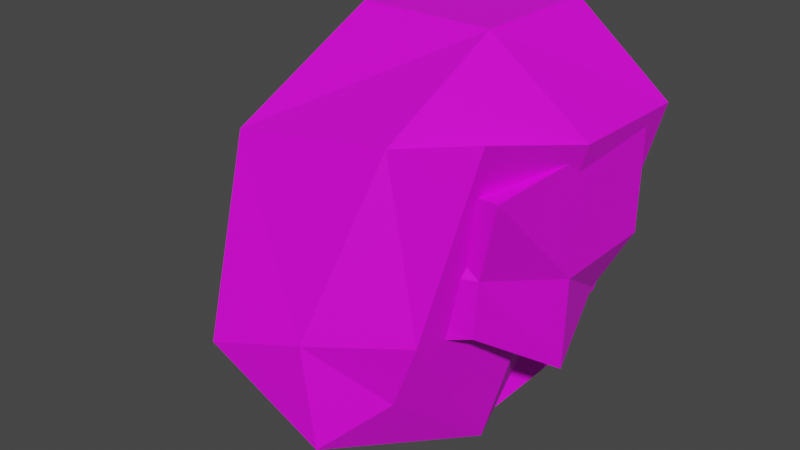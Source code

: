 # Source: Stones.blend  (saved by Blender 3.6.14; exported with 4.5.12 LTS)
import bpy
from mathutils import Matrix  # noqa: F401  (used for matrix-valued properties, if any)

bpy.ops.wm.read_factory_settings(use_empty=True)
scene = bpy.context.scene
scene.name = 'Scene'

# ---- images (referenced by path relative to the original .blend; pixels are not part of the script)
import os
ASSET_DIR = os.environ.get("B2B_ASSET_DIR", "")  # directory of the original .blend (textures are referenced by path, not embedded)
HERE = os.path.dirname(os.path.abspath(__file__))  # packed textures are extracted next to this script under _unpacked/

def load_image(name, relpath, width, height, colorspace="sRGB"):
    """Load a texture the original file referenced (path relative to the .blend, or extracted next to this script)."""
    p = next((c for c in (os.path.join(HERE, relpath), os.path.join(ASSET_DIR, relpath)) if relpath and os.path.exists(c)), "")
    if p:
        img = bpy.data.images.load(p, check_existing=True)
        img.name = name
    else:  # same state as the original file: an image datablock whose file is absent (Cycles renders it pink)
        img = bpy.data.images.new(name, width, height)
        img.source = "FILE"
        img.filepath = "//" + (relpath or name)
    img.colorspace_settings.name = colorspace
    return img
img_road1_png = load_image('road1.png', 'road1.png', 1024, 1024, 'sRGB')

# ---- materials (node trees are filled in below, after node groups)
mat_stone = bpy.data.materials.new('Stone')
mat_stone.use_transparent_shadow = False

# ---- material node trees
mat_stone.use_nodes = True; mat_stone.node_tree.nodes.clear()
_N = mat_stone.node_tree.nodes; _L = mat_stone.node_tree.links
n0 = _N.new('ShaderNodeBsdfPrincipled'); n0.name = 'Principled BSDF'; n0.location = (10, 300)
n0.distribution = 'GGX'
n0.subsurface_method = 'RANDOM_WALK_SKIN'
n0.inputs[3].default_value = 1.45
n0.inputs[27].default_value = (0.0, 0.0, 0.0, 1.0)
n0.inputs[28].default_value = 1.0
n1 = _N.new('ShaderNodeOutputMaterial'); n1.name = 'Material Output'; n1.location = (300, 300)
n2 = _N.new('ShaderNodeTexImage'); n2.name = 'Image Texture'; n2.location = (-280, 280)
n2.image = img_road1_png
n2.interpolation = 'Closest'
_L.new(n0.outputs[0], n1.inputs[0])
_L.new(n2.outputs[0], n0.inputs[0])
n1.is_active_output = True

# ---- world
world_world = bpy.data.worlds.new('World'); scene.world = world_world
world_world.use_nodes = True; world_world.node_tree.nodes.clear()
_N = world_world.node_tree.nodes; _L = world_world.node_tree.links
n0 = _N.new('ShaderNodeOutputWorld'); n0.name = 'World Output'; n0.location = (300, 300)
n1 = _N.new('ShaderNodeBackground'); n1.name = 'Background'; n1.location = (10, 300)
n1.inputs[0].default_value = (0.05088, 0.05088, 0.05088, 1.0)
_L.new(n1.outputs[0], n0.inputs[0])
n0.is_active_output = True
world_world.color = (0.05088, 0.05088, 0.05088)
world_world.use_sun_shadow = False
world_world.sun_shadow_jitter_overblur = 0.0

# ---- meshes
me_cube = bpy.data.meshes.new('Cube')
me_cube.from_pydata([(-1.25, -1.398, -0.8827), (-1.246, -1.017, 0.8451), (-1.016, 0.8379, -0.6315), (-1.44, 1.188, 1.183), (0.7468, -0.8741, -0.2661), (1.053, -1.053, 1.053), (0.7556, 0.9238, -0.6004), (1.053, 1.053, 1.053), (-1.232, -1.4, -0.01039), (-1.053, 1.053, 0.0), (1.053, 1.053, 0.0), (0.8308, -0.9363, 0.3065), (-0.01806, 1.055, -0.8723), (-0.1769, 1.223, 1.422), (-0.4193, -1.281, -0.5761), (0.0, -1.053, 1.053), (-0.4492, -1.363, 0.2608), (0.0, 1.053, 0.0), (-1.071, 0.002028, -0.8723), (-1.23, 0.1706, 1.422), (1.035, 0.002028, -0.8723), (1.053, 0.0, 1.053), (1.053, 0.0, 0.0), (-2.079, 0.0, 0.0), (-0.1769, 0.1706, 1.422), (-0.01806, 0.002028, -0.8723)], [], [(23, 19, 3, 9), (17, 13, 7, 10), (22, 21, 5, 11), (16, 15, 1, 8), (25, 20, 4, 14), (24, 19, 1, 15), (14, 16, 8, 0), (20, 22, 11, 4), (12, 17, 10, 6), (18, 23, 9, 2), (2, 9, 17, 12), (4, 11, 16, 14), (21, 24, 15, 5), (18, 25, 14, 0), (11, 5, 15, 16), (9, 3, 13, 17), (2, 12, 25, 18), (7, 13, 24, 21), (0, 8, 23, 18), (6, 10, 22, 20), (13, 3, 19, 24), (12, 6, 20, 25), (10, 7, 21, 22), (8, 1, 19, 23)])
_uv = me_cube.uv_layers.new(name='UVMap')
_uv.uv.foreach_set('vector', [0.4607, 0.5143, 0.7492, 0.5228, 0.6768, 0.743, 0.4105, 0.7639, 0.5464, 0.5041, 0.2316, 0.4843, 0.362, 0.2361, 0.5863, 0.2773, 0.4496, 0.4989, 0.7125, 0.5031, 0.7186, 0.7639, 0.5251, 0.7396, 0.3902, 0.4264, 0.2315, 0.5442, 0.2315, 0.281, 0.4266, 0.26, 0.4459, 0.5498, 0.2316, 0.5783, 0.2572, 0.3581, 0.4981, 0.2721, 0.4527, 0.4924, 0.4468, 0.2771, 0.7196, 0.2687, 0.7141, 0.5302, 0.5628, 0.417, 0.3902, 0.4264, 0.4266, 0.26, 0.6069, 0.2361, 0.2316, 0.5012, 0.4496, 0.4989, 0.5251, 0.7396, 0.3817, 0.7299, 0.7336, 0.5414, 0.5464, 0.5041, 0.5863, 0.2773, 0.7064, 0.3634, 0.2316, 0.519, 0.4607, 0.5143, 0.4105, 0.7639, 0.2794, 0.7002, 0.6448, 0.7506, 0.5017, 0.7299, 0.5464, 0.5041, 0.7336, 0.5414, 0.5245, 0.6804, 0.4042, 0.7039, 0.3902, 0.4264, 0.5628, 0.417, 0.5025, 0.7528, 0.4527, 0.4924, 0.7141, 0.5302, 0.7196, 0.7473, 0.6602, 0.5209, 0.4459, 0.5498, 0.4981, 0.2721, 0.675, 0.2361, 0.4042, 0.7039, 0.2506, 0.7639, 0.2315, 0.5442, 0.3902, 0.4264, 0.5017, 0.7299, 0.2316, 0.7639, 0.2316, 0.4843, 0.5464, 0.5041, 0.675, 0.6949, 0.4763, 0.7639, 0.4459, 0.5498, 0.6602, 0.5209, 0.2848, 0.7639, 0.2374, 0.5004, 0.4527, 0.4924, 0.5025, 0.7528, 0.2316, 0.2361, 0.4065, 0.2375, 0.4607, 0.5143, 0.2316, 0.519, 0.2924, 0.2613, 0.4588, 0.2361, 0.4496, 0.4989, 0.2316, 0.5012, 0.2374, 0.5004, 0.2316, 0.2361, 0.4468, 0.2771, 0.4527, 0.4924, 0.4763, 0.7639, 0.31, 0.7631, 0.2316, 0.5783, 0.4459, 0.5498, 0.4588, 0.2361, 0.7186, 0.2433, 0.7125, 0.5031, 0.4496, 0.4989, 0.4065, 0.2375, 0.6021, 0.286, 0.7492, 0.5228, 0.4607, 0.5143])
me_cube.materials.append(mat_stone)
me_cube.update()
me_cube_001 = bpy.data.meshes.new('Cube.001')
me_cube_001.from_pydata([(-0.9553, -1.371, -1.289), (-1.304, -1.277, 1.081), (-1.015, 1.052, -1.472), (-1.547, 1.492, 1.506), (0.1969, -1.181, -0.9733), (0.9791, -1.131, 1.503), (0.05038, 1.055, -1.478), (1.081, 1.352, 1.113), (-1.287, -1.758, -0.6916), (-1.061, 1.322, -0.6785), (0.5912, 1.257, -0.8453), (0.4756, -1.224, -0.2988), (0.2381, 1.325, -1.774), (0.03863, 1.536, 1.806), (-0.2659, -1.609, -1.402), (0.2607, -1.322, 1.342), (-0.3034, -1.711, -0.351), (0.2607, 1.322, -0.6785), (-1.084, 0.002547, -1.774), (-1.283, 0.2143, 1.806), (0.3358, -0.1127, -1.846), (1.114, 0.03143, 1.169), (0.6237, -0.06345, -0.7894), (-2.351, 0.0, -0.6785), (0.03863, 0.2143, 1.806), (0.2381, 0.002547, -1.774)], [], [(23, 19, 3, 9), (17, 13, 7, 10), (22, 21, 5, 11), (16, 15, 1, 8), (25, 20, 4, 14), (24, 19, 1, 15), (14, 16, 8, 0), (20, 22, 11, 4), (12, 17, 10, 6), (18, 23, 9, 2), (2, 9, 17, 12), (4, 11, 16, 14), (21, 24, 15, 5), (18, 25, 14, 0), (11, 5, 15, 16), (9, 3, 13, 17), (2, 12, 25, 18), (7, 13, 24, 21), (0, 8, 23, 18), (6, 10, 22, 20), (13, 3, 19, 24), (12, 6, 20, 25), (10, 7, 21, 22), (8, 1, 19, 23)])
_uv = me_cube_001.uv_layers.new(name='UVMap')
_uv.uv.foreach_set('vector', [0.4577, 0.5157, 0.7757, 0.5252, 0.6959, 0.7679, 0.4023, 0.7909, 0.5521, 0.5045, 0.2051, 0.4827, 0.3489, 0.2091, 0.5962, 0.2545, 0.4153, 0.3999, 0.4116, 0.7515, 0.205, 0.791, 0.205, 0.4672, 0.3799, 0.4189, 0.205, 0.5487, 0.205, 0.2586, 0.42, 0.2354, 0.2446, 0.2306, 0.2715, 0.2091, 0.5359, 0.253, 0.4964, 0.369, 0.4489, 0.4917, 0.4424, 0.2543, 0.7431, 0.245, 0.7371, 0.5333, 0.4964, 0.369, 0.6674, 0.3939, 0.5776, 0.576, 0.4663, 0.4851, 0.4122, 0.2091, 0.4153, 0.3999, 0.205, 0.4672, 0.2128, 0.3417, 0.7585, 0.5456, 0.5521, 0.5045, 0.5962, 0.2545, 0.7285, 0.3494, 0.2051, 0.5209, 0.4577, 0.5157, 0.4023, 0.7909, 0.2578, 0.7207, 0.6606, 0.7763, 0.5029, 0.7534, 0.5521, 0.5045, 0.7585, 0.5456, 0.5359, 0.253, 0.6761, 0.2091, 0.6674, 0.3939, 0.4964, 0.369, 0.5037, 0.7788, 0.4489, 0.4917, 0.7371, 0.5333, 0.7431, 0.7727, 0.205, 0.4763, 0.2446, 0.2306, 0.4964, 0.369, 0.4663, 0.4851, 0.3954, 0.7248, 0.2261, 0.791, 0.205, 0.5487, 0.3799, 0.4189, 0.5029, 0.7534, 0.2051, 0.7909, 0.2051, 0.4827, 0.5521, 0.5045, 0.6939, 0.7149, 0.4748, 0.7909, 0.4414, 0.5549, 0.6776, 0.5231, 0.2637, 0.7909, 0.2115, 0.5005, 0.4489, 0.4917, 0.5037, 0.7788, 0.4663, 0.4851, 0.5776, 0.576, 0.2571, 0.7909, 0.205, 0.4763, 0.6226, 0.2611, 0.6455, 0.4067, 0.4153, 0.3999, 0.4122, 0.2091, 0.2115, 0.5005, 0.2051, 0.2091, 0.4424, 0.2543, 0.4489, 0.4917, 0.4748, 0.7909, 0.2915, 0.7901, 0.2051, 0.5864, 0.4414, 0.5549, 0.6455, 0.4067, 0.6387, 0.7551, 0.4116, 0.7515, 0.4153, 0.3999, 0.3979, 0.2106, 0.6135, 0.2641, 0.7757, 0.5252, 0.4577, 0.5157])
me_cube_001.materials.append(mat_stone)
me_cube_001.update()

# ---- objects
ob_stone1 = bpy.data.objects.new('Stone1', me_cube)
ob_stone2 = bpy.data.objects.new('Stone2', me_cube_001)

# ---- transforms, parenting, visibility, modifiers, constraints
ob_stone1.location = (0.0, 0.0, 0.0)
ob_stone2.location = (0.0, 0.0, 0.0)

# ---- collection membership
scene.collection.objects.link(ob_stone1)
scene.collection.objects.link(ob_stone2)

# ---- scene / render settings (as saved in the file)
scene.frame_start = 1; scene.frame_end = 250; scene.frame_set(61)
scene.render.engine = 'BLENDER_EEVEE_NEXT'
scene.cycles.sampling_pattern = 'TABULATED_SOBOL'
scene.view_settings.view_transform = 'Filmic'
bpy.context.view_layer.update()

# ---- added for rendering (the .blend has no active camera and no usable light): camera, sun
cam_auto = bpy.data.cameras.new('AutoCamera')
cam_auto.lens = 50.0
cam_auto.sensor_width = 36.0
cam_auto.clip_end = 1000.0
ob_auto_camera = bpy.data.objects.new('AutoCamera', cam_auto)
scene.collection.objects.link(ob_auto_camera)
ob_auto_camera.location = (4.94752, -6.78992, 4.43299)
ob_auto_camera.rotation_euler = (1.09748, -7.21219e-08, 0.694738)
scene.camera = ob_auto_camera
light_auto_sun = bpy.data.lights.new('AutoSun', 'SUN')
light_auto_sun.energy = 3.0
light_auto_sun.angle = 0.0523599
ob_auto_sun = bpy.data.objects.new('AutoSun', light_auto_sun)
scene.collection.objects.link(ob_auto_sun)
ob_auto_sun.rotation_euler = (0.872665, 0.174533, 0.523599)
bpy.context.view_layer.update()
